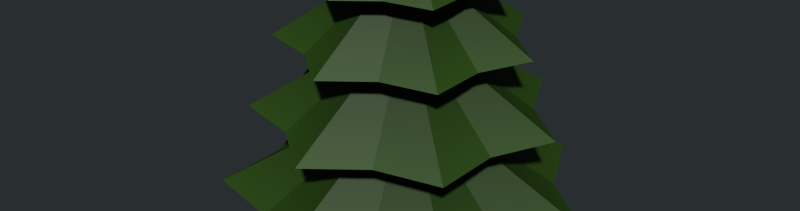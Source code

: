 # Source: tree1.blend  (saved by Blender 2.72.0; exported with 4.5.12 LTS)
import bpy
from mathutils import Matrix  # noqa: F401  (used for matrix-valued properties, if any)

bpy.ops.wm.read_factory_settings(use_empty=True)
scene = bpy.context.scene
scene.name = 'Scene'

# ---- collections
col_collection_1 = bpy.data.collections.new('Collection 1'); scene.collection.children.link(col_collection_1)

# ---- materials (node trees are filled in below, after node groups)
mat_vertexcolorshader = bpy.data.materials.new('vertexColorShader')
mat_vertexcolorshader.alpha_threshold = 0.0
mat_vertexcolorshader.use_transparent_shadow = False
mat_vertexcolorshader.roughness = 0.5
mat_vertexcolorshader.specular_intensity = 0.0
mat_vertexcolorshader.line_color = (0.0, 0.0, 0.0, 1.0)

# ---- material node trees
mat_vertexcolorshader.use_nodes = True; mat_vertexcolorshader.node_tree.nodes.clear()
_N = mat_vertexcolorshader.node_tree.nodes; _L = mat_vertexcolorshader.node_tree.links
n0 = _N.new('NodeFrame'); n0.name = 'Frame'; n0.location = (-526, 842)
n0.label = 'Cycles Engine'
n0.width = 1067
n1 = _N.new('NodeFrame'); n1.name = 'Frame.001'; n1.location = (-523, 419)
n1.label = 'Internal Engine'
n1.width = 696
n2 = _N.new('ShaderNodeAttribute'); n2.name = 'Attribute'; n2.location = (30, -142)
n2.label = 'Vertex Colors'
n2.width = 150
n2.attribute_name = 'Col'
n3 = _N.new('NodeReroute'); n3.name = 'Reroute.005'; n3.location = (666, -256)
n3.width = 16
n3.socket_idname = 'NodeSocketShader'
n4 = _N.new('NodeReroute'); n4.name = 'Reroute.004'; n4.location = (664, -65)
n4.width = 16
n4.socket_idname = 'NodeSocketShader'
n5 = _N.new('NodeReroute'); n5.name = 'Reroute.002'; n5.location = (666, -211)
n5.width = 16
n5.socket_idname = 'NodeSocketShader'
n6 = _N.new('NodeReroute'); n6.name = 'Reroute.003'; n6.location = (666, -190)
n6.width = 16
n6.socket_idname = 'NodeSocketShader'
n7 = _N.new('NodeReroute'); n7.name = 'Reroute.001'; n7.location = (245, -197)
n7.width = 16
n8 = _N.new('ShaderNodeMix'); n8.name = 'Mix.001'; n8.location = (287, -50)
n8.width = 100
n8.data_type = 'RGBA'
n8.blend_type = 'MULTIPLY'
n8.inputs[0].default_value = 0.392
n9 = _N.new('NodeReroute'); n9.name = 'Reroute'; n9.location = (245, -177)
n9.width = 16
n10 = _N.new('NodeReroute'); n10.name = 'Reroute.006'; n10.location = (230, -185)
n10.width = 16
n11 = _N.new('NodeUndefined'); n11.name = 'Geometry'; n11.location = (30, -30)
n12 = _N.new('NodeReroute'); n12.name = 'Reroute.007'; n12.location = (231, -206)
n12.width = 16
n12.hide = True
n13 = _N.new('ShaderNodeMix'); n13.name = 'Mix'; n13.location = (300, -58)
n13.width = 100
n13.data_type = 'RGBA'
n13.blend_type = 'MULTIPLY'
n14 = _N.new('NodeUndefined'); n14.name = 'Output'; n14.location = (579, -94)
n14.hide = True
n14.inputs[1].default_value = 1.0
n15 = _N.new('ShaderNodeBsdfDiffuse'); n15.name = 'Diffuse BSDF'; n15.location = (461, -30)
n16 = _N.new('ShaderNodeOutputMaterial'); n16.name = 'Material Output'; n16.location = (917, -121)
n16.width = 120
n17 = _N.new('ShaderNodeMixShader'); n17.name = 'Mix Shader'; n17.location = (715, -116)
n17.width = 150
n17.inputs[0].default_value = 0.05
n18 = _N.new('ShaderNodeBsdfAnisotropic'); n18.name = 'Glossy BSDF'; n18.location = (462, -220)
n18.width = 147
n18.distribution = 'BECKMANN'
n18.inputs[1].default_value = 0.6325
n19 = _N.new('NodeUndefined'); n19.name = 'Material'; n19.location = (450, -97)
n19.hide = True
n19.inputs[1].default_value = (1.0, 1.0, 1.0, 1.0)
n19.inputs[2].default_value = 0.296
n19.inputs[3].default_value = (0.0, 0.0, 0.0)
n2.parent = n0
n3.parent = n0
n4.parent = n0
n5.parent = n0
n6.parent = n0
n7.parent = n0
n8.parent = n0
n9.parent = n0
n10.parent = n1
n11.parent = n1
n12.parent = n1
n13.parent = n1
n14.parent = n1
n15.parent = n0
n16.parent = n0
n17.parent = n0
n18.parent = n0
n19.parent = n1
_L.new(n19.outputs[0], n14.inputs[0])
_L.new(n10.outputs[0], n13.inputs[6])
_L.new(n13.outputs[2], n19.inputs[0])
_L.new(n12.outputs[0], n13.inputs[7])
_L.new(n6.outputs[0], n17.inputs[1])
_L.new(n5.outputs[0], n17.inputs[2])
_L.new(n17.outputs[0], n16.inputs[0])
_L.new(n7.outputs[0], n8.inputs[7])
_L.new(n8.outputs[2], n15.inputs[0])
_L.new(n2.outputs[0], n9.inputs[0])
_L.new(n9.outputs[0], n8.inputs[6])
_L.new(n9.outputs[0], n7.inputs[0])
_L.new(n3.outputs[0], n5.inputs[0])
_L.new(n4.outputs[0], n6.inputs[0])
_L.new(n15.outputs[0], n4.inputs[0])
_L.new(n18.outputs[0], n3.inputs[0])
_L.new(n11.outputs[6], n10.inputs[0])
_L.new(n10.outputs[0], n12.inputs[0])
n16.is_active_output = True

# ---- world
world_world = bpy.data.worlds.new('World'); scene.world = world_world
world_world.color = (0.02246, 0.02812, 0.0291)
world_world.use_sun_shadow = False
world_world.sun_shadow_jitter_overblur = 0.0
world_world.cycles.sampling_method = 'MANUAL'
world_world.cycles.sample_map_resolution = 256

# ---- meshes
me_circle_009 = bpy.data.meshes.new('Circle.009')
me_circle_009.from_pydata([(0.003985, -0.05392, -1.017e-09), (0.5964, -0.4773, 9.487e-08), (0.667, -0.4773, -0.3224), (0.3709, -0.4773, -0.4682), (0.1629, -0.4773, -0.7245), (-0.1357, -0.4773, -0.5839), (-0.4658, -0.4773, -0.581), (-0.542, -0.4773, -0.2598), (-0.7455, -0.4773, 2.991e-08), (-0.542, -0.4773, 0.2598), (-0.4658, -0.4773, 0.581), (-0.1357, -0.4773, 0.5839), (0.1629, -0.4773, 0.7245), (0.3709, -0.4773, 0.4682), (0.667, -0.4773, 0.3224), (0.003985, 0.241, -6.782e-08), (0.4956, -0.1373, 1.787e-08), (0.5543, -0.1373, -0.2676), (0.3085, -0.1373, -0.3886), (0.1359, -0.1373, -0.6012), (-0.112, -0.1373, -0.4845), (-0.3859, -0.1373, -0.4821), (-0.4492, -0.1373, -0.2156), (-0.6181, -0.1373, -3.604e-08), (-0.4492, -0.1373, 0.2156), (-0.3859, -0.1373, 0.4821), (-0.112, -0.1373, 0.4845), (0.1359, -0.1373, 0.6012), (0.3085, -0.1373, 0.3886), (0.5543, -0.1373, 0.2676), (0.003985, 0.5046, -1.275e-07), (0.412, 0.1665, -5.094e-08), (0.4607, 0.1665, -0.2221), (0.2567, 0.1665, -0.3225), (0.1134, 0.1665, -0.499), (-0.09224, 0.1665, -0.4021), (-0.3196, 0.1665, -0.4001), (-0.3721, 0.1665, -0.179), (-0.5123, 0.1665, -9.569e-08), (-0.3721, 0.1665, 0.179), (-0.3196, 0.1665, 0.4001), (-0.09224, 0.1665, 0.4021), (0.1134, 0.1665, 0.499), (0.2567, 0.1665, 0.3225), (0.4607, 0.1665, 0.2221), (0.003985, 0.7402, -1.809e-07), (0.3426, 0.438, -1.124e-07), (0.383, 0.438, -0.1843), (0.2137, 0.438, -0.2676), (0.09481, 0.438, -0.4141), (-0.07587, 0.438, -0.3337), (-0.2645, 0.438, -0.3321), (-0.3081, 0.438, -0.1485), (-0.4244, 0.438, -1.496e-07), (-0.3081, 0.438, 0.1485), (-0.2645, 0.438, 0.3321), (-0.07587, 0.438, 0.3337), (0.09481, 0.438, 0.4141), (0.2137, 0.438, 0.2676), (0.383, 0.438, 0.1843), (0.003985, -0.9699, -0.07148), (-0.064, -0.9699, -0.02209), (-0.03803, -0.9699, 0.05783), (0.046, -0.9699, 0.05783), (0.07197, -0.9699, -0.02209), (0.003985, 0.7117, -0.00964), (-0.005183, 0.7117, -0.002979), (-0.001681, 0.7117, 0.007798), (0.009651, 0.7117, 0.007798), (0.01315, 0.7117, -0.002979)], [], [(0, 14, 1), (1, 2, 0), (2, 3, 0), (3, 4, 0), (4, 5, 0), (5, 6, 0), (6, 7, 0), (7, 8, 0), (8, 9, 0), (9, 10, 0), (10, 11, 0), (11, 12, 0), (12, 13, 0), (13, 14, 0), (15, 29, 16), (16, 17, 15), (17, 18, 15), (18, 19, 15), (19, 20, 15), (20, 21, 15), (21, 22, 15), (22, 23, 15), (23, 24, 15), (24, 25, 15), (25, 26, 15), (26, 27, 15), (27, 28, 15), (28, 29, 15), (30, 44, 31), (31, 32, 30), (32, 33, 30), (33, 34, 30), (34, 35, 30), (35, 36, 30), (36, 37, 30), (37, 38, 30), (38, 39, 30), (39, 40, 30), (40, 41, 30), (41, 42, 30), (42, 43, 30), (43, 44, 30), (45, 59, 46), (46, 47, 45), (47, 48, 45), (48, 49, 45), (49, 50, 45), (50, 51, 45), (51, 52, 45), (52, 53, 45), (53, 54, 45), (54, 55, 45), (55, 56, 45), (56, 57, 45), (57, 58, 45), (58, 59, 45), (63, 64, 69, 68), (60, 61, 66, 65), (64, 60, 65, 69), (61, 62, 67, 66), (62, 63, 68, 67)])
me_circle_009.polygons.foreach_set('use_smooth', [0, 0, 0, 0, 0, 0, 0, 0, 0, 0, 0, 0, 0, 0, 0, 0, 0, 0, 0, 0, 0, 0, 0, 0, 0, 0, 0, 0, 0, 0, 0, 0, 0, 0, 0, 0, 0, 0, 0, 0, 0, 0, 0, 0, 0, 0, 0, 0, 0, 0, 0, 0, 0, 0, 0, 0, 1, 1, 1, 1, 1])
_uv = me_circle_009.uv_layers.new(name='UVMap')
_uv.uv.foreach_set('vector', [0.7423, 0.2528, 0.5904, 0.1731, 0.6616, 0.09326, 0.6616, 0.09326, 0.7423, 0.0, 0.7423, 0.2528, 0.3202, 0.7452, 0.2243, 0.6695, 0.3202, 0.5343, 0.2243, 0.6695, 0.1292, 0.5964, 0.3202, 0.5343, 0.3202, 0.5343, 0.2199, 0.5027, 0.3202, 0.2825, 0.2199, 0.5027, 0.117, 0.524, 0.3202, 0.2825, 0.117, 0.524, 0.07674, 0.4107, 0.3202, 0.2825, 0.07674, 0.4107, 0.0, 0.3287, 0.3202, 0.2825, 0.0, 0.3287, 0.05009, 0.2191, 0.3202, 0.2825, 0.05009, 0.2191, 0.05738, 0.09552, 0.3202, 0.2825, 0.05738, 0.09552, 0.1601, 0.07209, 0.3202, 0.2825, 0.1601, 0.07209, 0.2459, 0.0, 0.3202, 0.2825, 0.8251, 0.9292, 0.7589, 0.8343, 0.8251, 0.6391, 0.7589, 0.4648, 0.8616, 0.4416, 0.8616, 0.6391, 0.8735, 0.2528, 0.7423, 0.1754, 0.8038, 0.1113, 0.8038, 0.1113, 0.8735, 0.03627, 0.8735, 0.2528, 0.753, 0.4359, 0.6713, 0.3758, 0.753, 0.2528, 0.6713, 0.3758, 0.5904, 0.3179, 0.753, 0.2528, 0.5904, 0.4416, 0.5065, 0.4176, 0.5904, 0.2329, 0.5065, 0.4176, 0.4215, 0.4375, 0.5904, 0.2329, 0.4215, 0.4375, 0.3857, 0.3445, 0.5904, 0.2329, 0.3857, 0.3445, 0.3202, 0.2781, 0.5904, 0.2329, 0.3202, 0.2781, 0.3593, 0.186, 0.5904, 0.2329, 0.3593, 0.186, 0.3627, 0.08336, 0.5904, 0.2329, 0.3627, 0.08336, 0.4474, 0.06168, 0.5904, 0.2329, 0.4474, 0.06168, 0.517, 0.0, 0.5904, 0.2329, 0.7381, 0.9219, 0.6805, 0.8451, 0.7381, 0.6754, 0.1292, 0.7619, 0.215, 0.7452, 0.215, 0.9065, 0.1129, 0.7203, 0.0, 0.6458, 0.05285, 0.5944, 0.05285, 0.5944, 0.1129, 0.5343, 0.1129, 0.7203, 0.6805, 0.6754, 0.68, 0.7594, 0.5482, 0.7648, 0.68, 0.7594, 0.6805, 0.8418, 0.5482, 0.7648, 0.5482, 0.8063, 0.4781, 0.7883, 0.5482, 0.6331, 0.4781, 0.7883, 0.408, 0.8069, 0.5482, 0.6331, 0.408, 0.8069, 0.3761, 0.7305, 0.5482, 0.6331, 0.3761, 0.7305, 0.3202, 0.677, 0.5482, 0.6331, 0.3202, 0.677, 0.3505, 0.5997, 0.5482, 0.6331, 0.3505, 0.5997, 0.3508, 0.5144, 0.5482, 0.6331, 0.3508, 0.5144, 0.4206, 0.4945, 0.5482, 0.6331, 0.4206, 0.4945, 0.4768, 0.4416, 0.5482, 0.6331, 0.9235, 0.2528, 0.8735, 0.1908, 0.9235, 0.04274, 0.215, 0.8056, 0.2621, 0.7452, 0.2621, 0.9598, 0.8733, 0.3819, 0.753, 0.3819, 0.7652, 0.322, 0.7652, 0.322, 0.7782, 0.2528, 0.8733, 0.3819, 0.1172, 0.8593, 0.05825, 0.8217, 0.1172, 0.7203, 0.05825, 0.8217, 0.0, 0.7856, 0.1172, 0.7203, 0.5482, 0.9472, 0.4881, 0.9472, 0.5166, 0.8069, 0.3739, 0.9337, 0.3202, 0.9124, 0.3739, 0.8069, 0.7501, 0.4416, 0.7411, 0.5097, 0.573, 0.5061, 0.7411, 0.5097, 0.7589, 0.5713, 0.573, 0.5061, 0.7589, 0.5713, 0.7049, 0.6143, 0.573, 0.5061, 0.7049, 0.6143, 0.6691, 0.6754, 0.573, 0.5061, 0.6691, 0.6754, 0.6107, 0.6608, 0.573, 0.5061, 0.6107, 0.6608, 0.5482, 0.6754, 0.573, 0.5061, 0.3054, 0.9247, 0.2621, 0.8747, 0.3054, 0.7452, 0.9235, 0.1185, 0.9644, 0.06975, 0.9644, 0.2528, 1.0, 0.8839, 0.9684, 0.8839, 0.9821, 0.2528, 0.9863, 0.2528, 0.9368, 0.8839, 0.9051, 0.8839, 0.9188, 0.2528, 0.9231, 0.2528, 0.9684, 0.8839, 0.9368, 0.8839, 0.9504, 0.2528, 0.9547, 0.2528, 0.8565, 1.0, 0.8251, 0.9966, 0.8523, 0.6391, 0.8565, 0.6395, 0.8735, 0.2528, 0.9051, 0.2528, 0.8915, 0.8839, 0.8872, 0.8839])
_ca = me_circle_009.color_attributes.new('Col', 'BYTE_COLOR', 'CORNER')
_ca.data.foreach_set('color', [0.01521, 0.02956, 0.009721, 1.0, 0.04667, 0.1195, 0.01521, 1.0, 0.04667, 0.1195, 0.01521, 1.0, 0.04667, 0.1195, 0.01521, 1.0, 0.04667, 0.1195, 0.01521, 1.0, 0.01521, 0.02956, 0.009721, 1.0, 0.04667, 0.1195, 0.01521, 1.0, 0.04667, 0.1195, 0.01521, 1.0, 0.01521, 0.02956, 0.009721, 1.0, 0.04667, 0.1195, 0.01521, 1.0, 0.04667, 0.1195, 0.01521, 1.0, 0.01521, 0.02956, 0.009721, 1.0, 0.04667, 0.1195, 0.01521, 1.0, 0.04667, 0.1195, 0.01521, 1.0, 0.01521, 0.02956, 0.009721, 1.0, 0.04667, 0.1195, 0.01521, 1.0, 0.04667, 0.1195, 0.01521, 1.0, 0.01521, 0.02956, 0.009721, 1.0, 0.04667, 0.1195, 0.01521, 1.0, 0.04667, 0.1195, 0.01521, 1.0, 0.01521, 0.02956, 0.009721, 1.0, 0.04667, 0.1195, 0.01521, 1.0, 0.04667, 0.1195, 0.01521, 1.0, 0.01521, 0.02956, 0.009721, 1.0, 0.04667, 0.1195, 0.01521, 1.0, 0.04667, 0.1195, 0.01521, 1.0, 0.01521, 0.02956, 0.009721, 1.0, 0.04667, 0.1195, 0.01521, 1.0, 0.04667, 0.1195, 0.01521, 1.0, 0.01521, 0.02956, 0.009721, 1.0, 0.04667, 0.1195, 0.01521, 1.0, 0.04667, 0.1195, 0.01521, 1.0, 0.01521, 0.02956, 0.009721, 1.0, 0.04667, 0.1195, 0.01521, 1.0, 0.04667, 0.1195, 0.01521, 1.0, 0.01521, 0.02956, 0.009721, 1.0, 0.04667, 0.1195, 0.01521, 1.0, 0.04667, 0.1195, 0.01521, 1.0, 0.01521, 0.02956, 0.009721, 1.0, 0.04667, 0.1195, 0.01521, 1.0, 0.04667, 0.1195, 0.01521, 1.0, 0.01521, 0.02956, 0.009721, 1.0, 0.01521, 0.02956, 0.009721, 1.0, 0.04667, 0.1195, 0.01521, 1.0, 0.04667, 0.1195, 0.01521, 1.0, 0.04667, 0.1195, 0.01521, 1.0, 0.04667, 0.1195, 0.01521, 1.0, 0.01521, 0.02956, 0.009721, 1.0, 0.04667, 0.1195, 0.01521, 1.0, 0.04667, 0.1195, 0.01521, 1.0, 0.01521, 0.02956, 0.009721, 1.0, 0.04667, 0.1195, 0.01521, 1.0, 0.04667, 0.1195, 0.01521, 1.0, 0.01521, 0.02956, 0.009721, 1.0, 0.04667, 0.1195, 0.01521, 1.0, 0.04667, 0.1195, 0.01521, 1.0, 0.01521, 0.02956, 0.009721, 1.0, 0.04667, 0.1195, 0.01521, 1.0, 0.04667, 0.1195, 0.01521, 1.0, 0.01521, 0.02956, 0.009721, 1.0, 0.04667, 0.1195, 0.01521, 1.0, 0.04667, 0.1195, 0.01521, 1.0, 0.01521, 0.02956, 0.009721, 1.0, 0.04667, 0.1195, 0.01521, 1.0, 0.04667, 0.1195, 0.01521, 1.0, 0.01521, 0.02956, 0.009721, 1.0, 0.04667, 0.1195, 0.01521, 1.0, 0.04667, 0.1195, 0.01521, 1.0, 0.01521, 0.02956, 0.009721, 1.0, 0.04667, 0.1195, 0.01521, 1.0, 0.04667, 0.1195, 0.01521, 1.0, 0.01521, 0.02956, 0.009721, 1.0, 0.04667, 0.1195, 0.01521, 1.0, 0.04667, 0.1195, 0.01521, 1.0, 0.01521, 0.02956, 0.009721, 1.0, 0.04667, 0.1195, 0.01521, 1.0, 0.04667, 0.1195, 0.01521, 1.0, 0.01521, 0.02956, 0.009721, 1.0, 0.04667, 0.1195, 0.01521, 1.0, 0.04667, 0.1195, 0.01521, 1.0, 0.01521, 0.02956, 0.009721, 1.0, 0.04667, 0.1195, 0.01521, 1.0, 0.04667, 0.1195, 0.01521, 1.0, 0.01521, 0.02956, 0.009721, 1.0, 0.01521, 0.02956, 0.009721, 1.0, 0.04667, 0.1195, 0.01521, 1.0, 0.04667, 0.1195, 0.01521, 1.0, 0.04667, 0.1195, 0.01521, 1.0, 0.04667, 0.1195, 0.01521, 1.0, 0.01521, 0.02956, 0.009721, 1.0, 0.04667, 0.1195, 0.01521, 1.0, 0.04667, 0.1195, 0.01521, 1.0, 0.01521, 0.02956, 0.009721, 1.0, 0.04667, 0.1195, 0.01521, 1.0, 0.04667, 0.1195, 0.01521, 1.0, 0.01521, 0.02956, 0.009721, 1.0, 0.04667, 0.1195, 0.01521, 1.0, 0.04667, 0.1195, 0.01521, 1.0, 0.01521, 0.02956, 0.009721, 1.0, 0.04667, 0.1195, 0.01521, 1.0, 0.04667, 0.1195, 0.01521, 1.0, 0.01521, 0.02956, 0.009721, 1.0, 0.04667, 0.1195, 0.01521, 1.0, 0.04667, 0.1195, 0.01521, 1.0, 0.01521, 0.02956, 0.009721, 1.0, 0.04667, 0.1195, 0.01521, 1.0, 0.04667, 0.1195, 0.01521, 1.0, 0.01521, 0.02956, 0.009721, 1.0, 0.04667, 0.1195, 0.01521, 1.0, 0.04667, 0.1195, 0.01521, 1.0, 0.01521, 0.02956, 0.009721, 1.0, 0.04667, 0.1195, 0.01521, 1.0, 0.04667, 0.1195, 0.01521, 1.0, 0.01521, 0.02956, 0.009721, 1.0, 0.04667, 0.1195, 0.01521, 1.0, 0.04667, 0.1195, 0.01521, 1.0, 0.01521, 0.02956, 0.009721, 1.0, 0.04667, 0.1195, 0.01521, 1.0, 0.04667, 0.1195, 0.01521, 1.0, 0.01521, 0.02956, 0.009721, 1.0, 0.04667, 0.1195, 0.01521, 1.0, 0.04667, 0.1195, 0.01521, 1.0, 0.01521, 0.02956, 0.009721, 1.0, 0.04667, 0.1195, 0.01521, 1.0, 0.04667, 0.1195, 0.01521, 1.0, 0.01521, 0.02956, 0.009721, 1.0, 0.01521, 0.02956, 0.009721, 1.0, 0.04667, 0.1195, 0.01521, 1.0, 0.04667, 0.1195, 0.01521, 1.0, 0.04667, 0.1195, 0.01521, 1.0, 0.04667, 0.1195, 0.01521, 1.0, 0.01521, 0.02956, 0.009721, 1.0, 0.04667, 0.1195, 0.01521, 1.0, 0.04667, 0.1195, 0.01521, 1.0, 0.01521, 0.02956, 0.009721, 1.0, 0.04667, 0.1195, 0.01521, 1.0, 0.04667, 0.1195, 0.01521, 1.0, 0.01521, 0.02956, 0.009721, 1.0, 0.04667, 0.1195, 0.01521, 1.0, 0.04667, 0.1195, 0.01521, 1.0, 0.01521, 0.02956, 0.009721, 1.0, 0.04667, 0.1195, 0.01521, 1.0, 0.04667, 0.1195, 0.01521, 1.0, 0.01521, 0.02956, 0.009721, 1.0, 0.04667, 0.1195, 0.01521, 1.0, 0.04667, 0.1195, 0.01521, 1.0, 0.01521, 0.02956, 0.009721, 1.0, 0.04667, 0.1195, 0.01521, 1.0, 0.04667, 0.1195, 0.01521, 1.0, 0.01521, 0.02956, 0.009721, 1.0, 0.04667, 0.1195, 0.01521, 1.0, 0.04667, 0.1195, 0.01521, 1.0, 0.01521, 0.02956, 0.009721, 1.0, 0.04667, 0.1195, 0.01521, 1.0, 0.04667, 0.1195, 0.01521, 1.0, 0.01521, 0.02956, 0.009721, 1.0, 0.04667, 0.1195, 0.01521, 1.0, 0.04667, 0.1195, 0.01521, 1.0, 0.01521, 0.02956, 0.009721, 1.0, 0.04667, 0.1195, 0.01521, 1.0, 0.04667, 0.1195, 0.01521, 1.0, 0.01521, 0.02956, 0.009721, 1.0, 0.04667, 0.1195, 0.01521, 1.0, 0.04667, 0.1195, 0.01521, 1.0, 0.01521, 0.02956, 0.009721, 1.0, 0.04667, 0.1195, 0.01521, 1.0, 0.04667, 0.1195, 0.01521, 1.0, 0.01521, 0.02956, 0.009721, 1.0, 0.1912, 0.1022, 0.02624, 1.0, 0.1912, 0.1022, 0.02624, 1.0, 0.1912, 0.1022, 0.02624, 1.0, 0.1912, 0.1022, 0.02624, 1.0, 0.1912, 0.1022, 0.02624, 1.0, 0.1912, 0.1022, 0.02624, 1.0, 0.1912, 0.1022, 0.02624, 1.0, 0.1912, 0.1022, 0.02624, 1.0, 0.1912, 0.1022, 0.02624, 1.0, 0.1912, 0.1022, 0.02624, 1.0, 0.1912, 0.1022, 0.02624, 1.0, 0.1912, 0.1022, 0.02624, 1.0, 0.1912, 0.1022, 0.02624, 1.0, 0.1912, 0.1022, 0.02624, 1.0, 0.1912, 0.1022, 0.02624, 1.0, 0.1912, 0.1022, 0.02624, 1.0, 0.1912, 0.1022, 0.02624, 1.0, 0.1912, 0.1022, 0.02624, 1.0, 0.1912, 0.1022, 0.02624, 1.0, 0.1912, 0.1022, 0.02624, 1.0])
me_circle_009.materials.append(mat_vertexcolorshader)
me_circle_009.use_remesh_preserve_volume = False
me_circle_009.use_remesh_preserve_attributes = False
me_circle_009.use_mirror_vertex_groups = False
me_circle_009.update()

# ---- objects
ob_treetrunk_01_geo_001 = bpy.data.objects.new('treeTrunk_01_GEO.001', me_circle_009)

# ---- transforms, parenting, visibility, modifiers, constraints
ob_treetrunk_01_geo_001.location = (0.0, 0.0, 6.783)
ob_treetrunk_01_geo_001.rotation_euler = (1.571, 0.0, 1.571)
ob_treetrunk_01_geo_001.scale = (7.386, 7.386, 7.386)
ob_treetrunk_01_geo_001.lineart.crease_threshold = 0.0

# ---- collection membership
col_collection_1.objects.link(ob_treetrunk_01_geo_001)

# ---- scene / render settings (as saved in the file)
scene.frame_start = 1; scene.frame_end = 250; scene.frame_set(1)
scene.render.engine = 'BLENDER_EEVEE_NEXT'
scene.render.image_settings.color_mode = 'RGB'
scene.render.image_settings.compression = 90
scene.render.resolution_x = 4096
scene.render.dither_intensity = 0.0
scene.render.bake_margin = 2
scene.render.bake_bias = 0.0
scene.cycles.use_denoising = False
scene.cycles.samples = 1024
scene.cycles.sampling_pattern = 'TABULATED_SOBOL'
scene.cycles.light_sampling_threshold = 0.0
scene.cycles.use_adaptive_sampling = False
scene.cycles.use_light_tree = False
scene.cycles.caustics_reflective = False
scene.cycles.caustics_refractive = False
scene.cycles.max_bounces = 3
scene.cycles.volume_bounces = 1
scene.cycles.pixel_filter_type = 'GAUSSIAN'
scene.cycles.sample_clamp_indirect = 0.0
scene.view_settings.view_transform = 'Standard'
bpy.context.view_layer.update()

# ---- added for rendering (the .blend has no active camera and no usable light): camera, sun
cam_auto = bpy.data.cameras.new('AutoCamera')
cam_auto.lens = 50.0
cam_auto.sensor_width = 36.0
cam_auto.clip_end = 1000.0
ob_auto_camera = bpy.data.objects.new('AutoCamera', cam_auto)
scene.collection.objects.link(ob_auto_camera)
ob_auto_camera.location = (18.1051, -22.0161, 20.4188)
ob_auto_camera.rotation_euler = (1.09748, -7.21219e-08, 0.694738)
scene.camera = ob_auto_camera
light_auto_sun = bpy.data.lights.new('AutoSun', 'SUN')
light_auto_sun.energy = 3.0
light_auto_sun.angle = 0.0523599
ob_auto_sun = bpy.data.objects.new('AutoSun', light_auto_sun)
scene.collection.objects.link(ob_auto_sun)
ob_auto_sun.rotation_euler = (0.872665, 0.174533, 0.523599)
bpy.context.view_layer.update()
